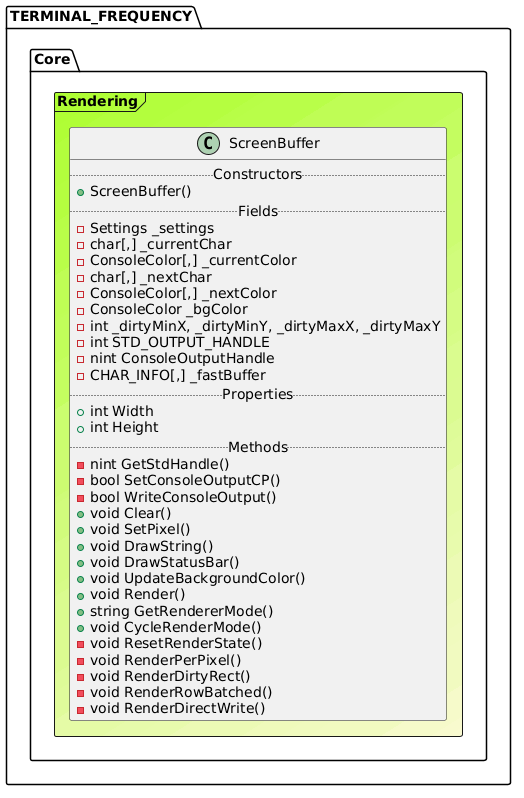

The diagram above was rendered by PlantUML. Its source (embedded in the PNG):
@startuml

Frame TERMINAL_FREQUENCY.Core.Rendering #GreenYellow/LightGoldenRodYellow{
class ScreenBuffer {
.. Constructors ..
+ScreenBuffer()
.. Fields ..
-Settings _settings
-char[,] _currentChar
-ConsoleColor[,] _currentColor
-char[,] _nextChar
-ConsoleColor[,] _nextColor
-ConsoleColor _bgColor
-int _dirtyMinX, _dirtyMinY, _dirtyMaxX, _dirtyMaxY
-int STD_OUTPUT_HANDLE
-nint ConsoleOutputHandle
-CHAR_INFO[,] _fastBuffer
.. Properties ..
+ int Width
+ int Height
.. Methods ..
-nint GetStdHandle()
-bool SetConsoleOutputCP()
-bool WriteConsoleOutput()
+void Clear()
+void SetPixel()
+void DrawString()
+void DrawStatusBar()
+void UpdateBackgroundColor()
+void Render()
+string GetRendererMode()
+void CycleRenderMode()
-void ResetRenderState()
-void RenderPerPixel()
-void RenderDirtyRect()
-void RenderRowBatched()
-void RenderDirectWrite()
}
}
@enduml